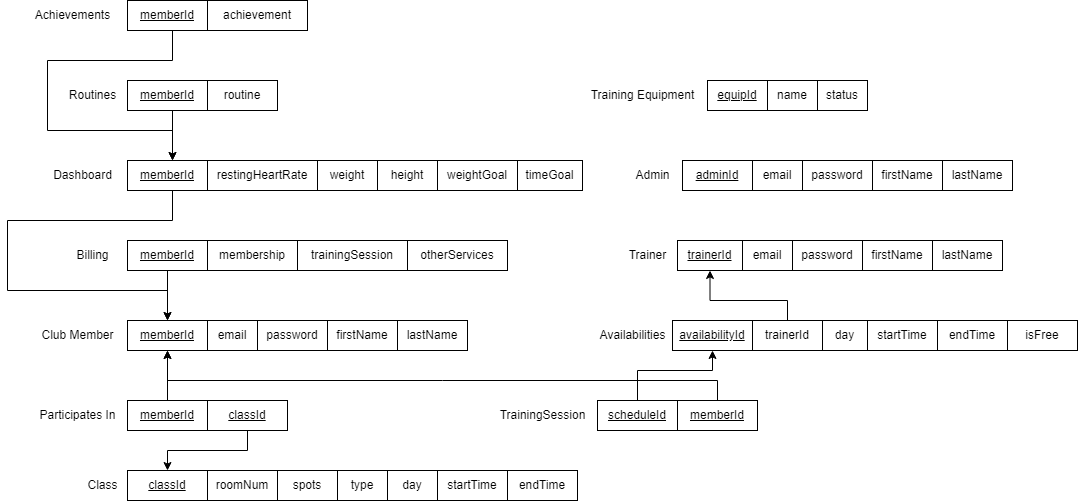

The diagram above was exported from draw.io. Its source (the exported page's mxGraphModel, read from the mxfile embedded in the PNG):
<mxGraphModel dx="2014" dy="2035" grid="1" gridSize="10" guides="1" tooltips="1" connect="1" arrows="1" fold="1" page="1" pageScale="1" pageWidth="827" pageHeight="1169" background="#ffffff" math="0" shadow="0">
  <root>
    <mxCell id="0" />
    <mxCell id="1" parent="0" />
    <mxCell id="U7149ucWV2uJ3858FfbE-1" value="&lt;u&gt;memberId&lt;/u&gt;" style="rounded=0;whiteSpace=wrap;html=1;" parent="1" vertex="1">
      <mxGeometry x="160" y="-290" width="80" height="30" as="geometry" />
    </mxCell>
    <mxCell id="dhYOQyUeaj437JnGQo1K-1" value="Club Member" style="text;html=1;align=center;verticalAlign=middle;resizable=0;points=[];autosize=1;strokeColor=none;fillColor=none;" parent="1" vertex="1">
      <mxGeometry x="60" y="-290" width="100" height="30" as="geometry" />
    </mxCell>
    <mxCell id="dhYOQyUeaj437JnGQo1K-2" value="&lt;u&gt;trainerId&lt;/u&gt;" style="rounded=0;whiteSpace=wrap;html=1;" parent="1" vertex="1">
      <mxGeometry x="710" y="-370" width="65" height="30" as="geometry" />
    </mxCell>
    <mxCell id="dhYOQyUeaj437JnGQo1K-3" value="&lt;u&gt;adminId&lt;/u&gt;" style="rounded=0;whiteSpace=wrap;html=1;" parent="1" vertex="1">
      <mxGeometry x="715" y="-450" width="70" height="30" as="geometry" />
    </mxCell>
    <mxCell id="dhYOQyUeaj437JnGQo1K-4" value="Trainer" style="text;html=1;align=center;verticalAlign=middle;resizable=0;points=[];autosize=1;strokeColor=none;fillColor=none;" parent="1" vertex="1">
      <mxGeometry x="650" y="-370" width="60" height="30" as="geometry" />
    </mxCell>
    <mxCell id="dhYOQyUeaj437JnGQo1K-5" value="Admin" style="text;html=1;align=center;verticalAlign=middle;resizable=0;points=[];autosize=1;strokeColor=none;fillColor=none;" parent="1" vertex="1">
      <mxGeometry x="655" y="-450" width="60" height="30" as="geometry" />
    </mxCell>
    <mxCell id="dhYOQyUeaj437JnGQo1K-7" value="email" style="rounded=0;whiteSpace=wrap;html=1;" parent="1" vertex="1">
      <mxGeometry x="240" y="-290" width="50" height="30" as="geometry" />
    </mxCell>
    <mxCell id="dhYOQyUeaj437JnGQo1K-8" value="firstName" style="rounded=0;whiteSpace=wrap;html=1;" parent="1" vertex="1">
      <mxGeometry x="895" y="-370" width="70" height="30" as="geometry" />
    </mxCell>
    <mxCell id="dhYOQyUeaj437JnGQo1K-9" value="firstName" style="rounded=0;whiteSpace=wrap;html=1;" parent="1" vertex="1">
      <mxGeometry x="905" y="-450" width="70" height="30" as="geometry" />
    </mxCell>
    <mxCell id="dhYOQyUeaj437JnGQo1K-10" value="weight" style="rounded=0;whiteSpace=wrap;html=1;" parent="1" vertex="1">
      <mxGeometry x="350" y="-450" width="60" height="30" as="geometry" />
    </mxCell>
    <mxCell id="dhYOQyUeaj437JnGQo1K-11" value="height" style="rounded=0;whiteSpace=wrap;html=1;" parent="1" vertex="1">
      <mxGeometry x="410" y="-450" width="60" height="30" as="geometry" />
    </mxCell>
    <mxCell id="dhYOQyUeaj437JnGQo1K-13" value="restingHeartRate" style="rounded=0;whiteSpace=wrap;html=1;" parent="1" vertex="1">
      <mxGeometry x="240" y="-450" width="110" height="30" as="geometry" />
    </mxCell>
    <mxCell id="dhYOQyUeaj437JnGQo1K-15" value="firstName" style="rounded=0;whiteSpace=wrap;html=1;" parent="1" vertex="1">
      <mxGeometry x="360" y="-290" width="70" height="30" as="geometry" />
    </mxCell>
    <mxCell id="dhYOQyUeaj437JnGQo1K-16" value="lastName" style="rounded=0;whiteSpace=wrap;html=1;" parent="1" vertex="1">
      <mxGeometry x="430" y="-290" width="70" height="30" as="geometry" />
    </mxCell>
    <mxCell id="dhYOQyUeaj437JnGQo1K-17" value="lastName" style="rounded=0;whiteSpace=wrap;html=1;" parent="1" vertex="1">
      <mxGeometry x="965" y="-370" width="70" height="30" as="geometry" />
    </mxCell>
    <mxCell id="dhYOQyUeaj437JnGQo1K-18" value="lastName" style="rounded=0;whiteSpace=wrap;html=1;" parent="1" vertex="1">
      <mxGeometry x="975" y="-450" width="70" height="30" as="geometry" />
    </mxCell>
    <mxCell id="dhYOQyUeaj437JnGQo1K-20" value="TrainingSession" style="text;html=1;align=center;verticalAlign=middle;resizable=0;points=[];autosize=1;strokeColor=none;fillColor=none;" parent="1" vertex="1">
      <mxGeometry x="520" y="-210" width="110" height="30" as="geometry" />
    </mxCell>
    <mxCell id="dhYOQyUeaj437JnGQo1K-50" style="edgeStyle=orthogonalEdgeStyle;rounded=0;orthogonalLoop=1;jettySize=auto;html=1;entryX=0.5;entryY=0;entryDx=0;entryDy=0;" parent="1" target="U7149ucWV2uJ3858FfbE-1" edge="1">
      <mxGeometry relative="1" as="geometry">
        <Array as="points">
          <mxPoint x="200" y="-340" />
        </Array>
        <mxPoint x="205" y="-340" as="sourcePoint" />
      </mxGeometry>
    </mxCell>
    <mxCell id="dhYOQyUeaj437JnGQo1K-27" value="Billing" style="text;html=1;align=center;verticalAlign=middle;resizable=0;points=[];autosize=1;strokeColor=none;fillColor=none;" parent="1" vertex="1">
      <mxGeometry x="95" y="-370" width="60" height="30" as="geometry" />
    </mxCell>
    <mxCell id="dhYOQyUeaj437JnGQo1K-28" value="membership" style="rounded=0;whiteSpace=wrap;html=1;" parent="1" vertex="1">
      <mxGeometry x="240" y="-370" width="90" height="30" as="geometry" />
    </mxCell>
    <mxCell id="dhYOQyUeaj437JnGQo1K-29" value="trainingSession" style="rounded=0;whiteSpace=wrap;html=1;" parent="1" vertex="1">
      <mxGeometry x="330" y="-370" width="110" height="30" as="geometry" />
    </mxCell>
    <mxCell id="dhYOQyUeaj437JnGQo1K-30" value="otherServices" style="rounded=0;whiteSpace=wrap;html=1;" parent="1" vertex="1">
      <mxGeometry x="440" y="-370" width="100" height="30" as="geometry" />
    </mxCell>
    <mxCell id="dhYOQyUeaj437JnGQo1K-34" value="routine" style="rounded=0;whiteSpace=wrap;html=1;" parent="1" vertex="1">
      <mxGeometry x="240" y="-530" width="70" height="30" as="geometry" />
    </mxCell>
    <mxCell id="dhYOQyUeaj437JnGQo1K-37" value="achievement" style="rounded=0;whiteSpace=wrap;html=1;" parent="1" vertex="1">
      <mxGeometry x="240" y="-610" width="100" height="30" as="geometry" />
    </mxCell>
    <mxCell id="dhYOQyUeaj437JnGQo1K-51" style="edgeStyle=orthogonalEdgeStyle;rounded=0;orthogonalLoop=1;jettySize=auto;html=1;entryX=0.5;entryY=0;entryDx=0;entryDy=0;" parent="1" target="U7149ucWV2uJ3858FfbE-1" edge="1">
      <mxGeometry relative="1" as="geometry">
        <Array as="points">
          <mxPoint x="205" y="-390" />
          <mxPoint x="40" y="-390" />
          <mxPoint x="40" y="-320" />
          <mxPoint x="200" y="-320" />
        </Array>
        <mxPoint x="205" y="-420" as="sourcePoint" />
      </mxGeometry>
    </mxCell>
    <mxCell id="dhYOQyUeaj437JnGQo1K-41" value="Dashboard" style="text;html=1;align=center;verticalAlign=middle;resizable=0;points=[];autosize=1;strokeColor=none;fillColor=none;" parent="1" vertex="1">
      <mxGeometry x="75" y="-450" width="80" height="30" as="geometry" />
    </mxCell>
    <mxCell id="dhYOQyUeaj437JnGQo1K-42" value="&lt;span&gt;day&lt;/span&gt;" style="rounded=0;whiteSpace=wrap;html=1;fontStyle=0" parent="1" vertex="1">
      <mxGeometry x="855" y="-290" width="45" height="30" as="geometry" />
    </mxCell>
    <mxCell id="dhYOQyUeaj437JnGQo1K-46" value="" style="edgeStyle=orthogonalEdgeStyle;rounded=0;orthogonalLoop=1;jettySize=auto;html=1;" parent="1" edge="1">
      <mxGeometry relative="1" as="geometry">
        <mxPoint x="205" y="-500" as="sourcePoint" />
        <mxPoint x="205" y="-450" as="targetPoint" />
      </mxGeometry>
    </mxCell>
    <mxCell id="dhYOQyUeaj437JnGQo1K-47" value="Routines" style="text;html=1;align=center;verticalAlign=middle;resizable=0;points=[];autosize=1;strokeColor=none;fillColor=none;" parent="1" vertex="1">
      <mxGeometry x="90" y="-530" width="70" height="30" as="geometry" />
    </mxCell>
    <mxCell id="dhYOQyUeaj437JnGQo1K-54" style="edgeStyle=orthogonalEdgeStyle;rounded=0;orthogonalLoop=1;jettySize=auto;html=1;entryX=0.5;entryY=0;entryDx=0;entryDy=0;" parent="1" edge="1">
      <mxGeometry relative="1" as="geometry">
        <Array as="points">
          <mxPoint x="205" y="-550" />
          <mxPoint x="80" y="-550" />
          <mxPoint x="80" y="-480" />
          <mxPoint x="205" y="-480" />
        </Array>
        <mxPoint x="205" y="-580" as="sourcePoint" />
        <mxPoint x="205" y="-450" as="targetPoint" />
      </mxGeometry>
    </mxCell>
    <mxCell id="dhYOQyUeaj437JnGQo1K-53" value="Achievements" style="text;html=1;align=center;verticalAlign=middle;resizable=0;points=[];autosize=1;strokeColor=none;fillColor=none;" parent="1" vertex="1">
      <mxGeometry x="55" y="-610" width="100" height="30" as="geometry" />
    </mxCell>
    <mxCell id="uOJ8I1u_D9m6P54XhSO7-2" style="edgeStyle=orthogonalEdgeStyle;rounded=0;orthogonalLoop=1;jettySize=auto;html=1;entryX=0.5;entryY=1;entryDx=0;entryDy=0;" edge="1" parent="1" source="dhYOQyUeaj437JnGQo1K-58" target="dhYOQyUeaj437JnGQo1K-2">
      <mxGeometry relative="1" as="geometry">
        <Array as="points">
          <mxPoint x="820" y="-310" />
          <mxPoint x="743" y="-310" />
        </Array>
      </mxGeometry>
    </mxCell>
    <mxCell id="dhYOQyUeaj437JnGQo1K-58" value="&lt;span&gt;trainerId&lt;/span&gt;" style="rounded=0;whiteSpace=wrap;html=1;fontStyle=0" parent="1" vertex="1">
      <mxGeometry x="785" y="-290" width="70" height="30" as="geometry" />
    </mxCell>
    <mxCell id="dhYOQyUeaj437JnGQo1K-59" value="Availabilities" style="text;html=1;align=center;verticalAlign=middle;resizable=0;points=[];autosize=1;strokeColor=none;fillColor=none;" parent="1" vertex="1">
      <mxGeometry x="620" y="-290" width="90" height="30" as="geometry" />
    </mxCell>
    <mxCell id="dhYOQyUeaj437JnGQo1K-70" value="weightGoal" style="rounded=0;whiteSpace=wrap;html=1;" parent="1" vertex="1">
      <mxGeometry x="470" y="-450" width="80" height="30" as="geometry" />
    </mxCell>
    <mxCell id="dhYOQyUeaj437JnGQo1K-72" value="timeGoal" style="rounded=0;whiteSpace=wrap;html=1;" parent="1" vertex="1">
      <mxGeometry x="550" y="-450" width="65" height="30" as="geometry" />
    </mxCell>
    <mxCell id="dhYOQyUeaj437JnGQo1K-78" value="&lt;u&gt;classId&lt;/u&gt;" style="rounded=0;whiteSpace=wrap;html=1;" parent="1" vertex="1">
      <mxGeometry x="160" y="-140" width="80" height="30" as="geometry" />
    </mxCell>
    <mxCell id="dhYOQyUeaj437JnGQo1K-82" value="Class" style="text;html=1;align=center;verticalAlign=middle;resizable=0;points=[];autosize=1;strokeColor=none;fillColor=none;" parent="1" vertex="1">
      <mxGeometry x="110" y="-140" width="50" height="30" as="geometry" />
    </mxCell>
    <mxCell id="dhYOQyUeaj437JnGQo1K-84" value="spots" style="rounded=0;whiteSpace=wrap;html=1;" parent="1" vertex="1">
      <mxGeometry x="310" y="-140" width="60" height="30" as="geometry" />
    </mxCell>
    <mxCell id="dhYOQyUeaj437JnGQo1K-85" value="type" style="rounded=0;whiteSpace=wrap;html=1;" parent="1" vertex="1">
      <mxGeometry x="370" y="-140" width="50" height="30" as="geometry" />
    </mxCell>
    <mxCell id="dhYOQyUeaj437JnGQo1K-89" value="Participates In" style="text;html=1;align=center;verticalAlign=middle;resizable=0;points=[];autosize=1;strokeColor=none;fillColor=none;" parent="1" vertex="1">
      <mxGeometry x="60" y="-210" width="100" height="30" as="geometry" />
    </mxCell>
    <mxCell id="bFKf5AjME9Bor4df5nbV-8" value="" style="edgeStyle=orthogonalEdgeStyle;rounded=0;orthogonalLoop=1;jettySize=auto;html=1;" parent="1" source="dhYOQyUeaj437JnGQo1K-90" target="U7149ucWV2uJ3858FfbE-1" edge="1">
      <mxGeometry relative="1" as="geometry" />
    </mxCell>
    <mxCell id="dhYOQyUeaj437JnGQo1K-90" value="&lt;u&gt;memberId&lt;/u&gt;" style="rounded=0;whiteSpace=wrap;html=1;" parent="1" vertex="1">
      <mxGeometry x="160" y="-210" width="80" height="30" as="geometry" />
    </mxCell>
    <mxCell id="KLN3sFp_k_tgvXIfX31l-5" style="edgeStyle=orthogonalEdgeStyle;rounded=0;orthogonalLoop=1;jettySize=auto;html=1;entryX=0.5;entryY=0;entryDx=0;entryDy=0;" parent="1" source="dhYOQyUeaj437JnGQo1K-92" target="dhYOQyUeaj437JnGQo1K-78" edge="1">
      <mxGeometry relative="1" as="geometry">
        <Array as="points">
          <mxPoint x="280" y="-160" />
          <mxPoint x="200" y="-160" />
        </Array>
      </mxGeometry>
    </mxCell>
    <mxCell id="dhYOQyUeaj437JnGQo1K-92" value="classId" style="rounded=0;whiteSpace=wrap;html=1;fontStyle=4" parent="1" vertex="1">
      <mxGeometry x="240" y="-210" width="80" height="30" as="geometry" />
    </mxCell>
    <mxCell id="dhYOQyUeaj437JnGQo1K-100" value="&lt;u&gt;equipId&lt;/u&gt;" style="rounded=0;whiteSpace=wrap;html=1;" parent="1" vertex="1">
      <mxGeometry x="740" y="-530" width="60" height="30" as="geometry" />
    </mxCell>
    <mxCell id="dhYOQyUeaj437JnGQo1K-101" value="name" style="rounded=0;whiteSpace=wrap;html=1;" parent="1" vertex="1">
      <mxGeometry x="800" y="-530" width="50" height="30" as="geometry" />
    </mxCell>
    <mxCell id="dhYOQyUeaj437JnGQo1K-102" value="status" style="rounded=0;whiteSpace=wrap;html=1;" parent="1" vertex="1">
      <mxGeometry x="850" y="-530" width="50" height="30" as="geometry" />
    </mxCell>
    <mxCell id="dhYOQyUeaj437JnGQo1K-104" value="Training Equipment" style="text;html=1;align=center;verticalAlign=middle;resizable=0;points=[];autosize=1;strokeColor=none;fillColor=none;" parent="1" vertex="1">
      <mxGeometry x="610" y="-530" width="130" height="30" as="geometry" />
    </mxCell>
    <mxCell id="KLN3sFp_k_tgvXIfX31l-1" value="&lt;span&gt;startTime&lt;/span&gt;" style="rounded=0;whiteSpace=wrap;html=1;fontStyle=0" parent="1" vertex="1">
      <mxGeometry x="900" y="-290" width="70" height="30" as="geometry" />
    </mxCell>
    <mxCell id="KLN3sFp_k_tgvXIfX31l-2" value="&lt;span&gt;endTime&lt;/span&gt;" style="rounded=0;whiteSpace=wrap;html=1;fontStyle=0" parent="1" vertex="1">
      <mxGeometry x="970" y="-290" width="70" height="30" as="geometry" />
    </mxCell>
    <mxCell id="Ctmd-NM7SD35DN490TsI-2" value="isFree" style="rounded=0;whiteSpace=wrap;html=1;" parent="1" vertex="1">
      <mxGeometry x="1040" y="-290" width="70" height="30" as="geometry" />
    </mxCell>
    <mxCell id="WuY-vmfhzy6cc2J2wP6N-1" value="email" style="rounded=0;whiteSpace=wrap;html=1;" parent="1" vertex="1">
      <mxGeometry x="785" y="-450" width="50" height="30" as="geometry" />
    </mxCell>
    <mxCell id="WuY-vmfhzy6cc2J2wP6N-2" value="password" style="rounded=0;whiteSpace=wrap;html=1;" parent="1" vertex="1">
      <mxGeometry x="835" y="-450" width="70" height="30" as="geometry" />
    </mxCell>
    <mxCell id="WuY-vmfhzy6cc2J2wP6N-3" value="email" style="rounded=0;whiteSpace=wrap;html=1;" parent="1" vertex="1">
      <mxGeometry x="775" y="-370" width="50" height="30" as="geometry" />
    </mxCell>
    <mxCell id="WuY-vmfhzy6cc2J2wP6N-4" value="password" style="rounded=0;whiteSpace=wrap;html=1;" parent="1" vertex="1">
      <mxGeometry x="825" y="-370" width="70" height="30" as="geometry" />
    </mxCell>
    <mxCell id="WuY-vmfhzy6cc2J2wP6N-5" value="password" style="rounded=0;whiteSpace=wrap;html=1;" parent="1" vertex="1">
      <mxGeometry x="290" y="-290" width="70" height="30" as="geometry" />
    </mxCell>
    <mxCell id="PhcHstAgKju2nAjZJZHa-1" value="endTime" style="rounded=0;whiteSpace=wrap;html=1;" parent="1" vertex="1">
      <mxGeometry x="540" y="-140" width="70" height="30" as="geometry" />
    </mxCell>
    <mxCell id="PhcHstAgKju2nAjZJZHa-2" value="startTime" style="rounded=0;whiteSpace=wrap;html=1;" parent="1" vertex="1">
      <mxGeometry x="470" y="-140" width="70" height="30" as="geometry" />
    </mxCell>
    <mxCell id="PhcHstAgKju2nAjZJZHa-3" value="day" style="rounded=0;whiteSpace=wrap;html=1;" parent="1" vertex="1">
      <mxGeometry x="420" y="-140" width="50" height="30" as="geometry" />
    </mxCell>
    <mxCell id="bFKf5AjME9Bor4df5nbV-1" value="roomNum" style="rounded=0;whiteSpace=wrap;html=1;" parent="1" vertex="1">
      <mxGeometry x="240" y="-140" width="70" height="30" as="geometry" />
    </mxCell>
    <mxCell id="bFKf5AjME9Bor4df5nbV-2" value="&lt;u&gt;memberId&lt;/u&gt;" style="rounded=0;whiteSpace=wrap;html=1;" parent="1" vertex="1">
      <mxGeometry x="160" y="-610" width="80" height="30" as="geometry" />
    </mxCell>
    <mxCell id="bFKf5AjME9Bor4df5nbV-3" value="&lt;u&gt;memberId&lt;/u&gt;" style="rounded=0;whiteSpace=wrap;html=1;" parent="1" vertex="1">
      <mxGeometry x="160" y="-530" width="80" height="30" as="geometry" />
    </mxCell>
    <mxCell id="bFKf5AjME9Bor4df5nbV-4" value="&lt;u&gt;memberId&lt;/u&gt;" style="rounded=0;whiteSpace=wrap;html=1;" parent="1" vertex="1">
      <mxGeometry x="160" y="-450" width="80" height="30" as="geometry" />
    </mxCell>
    <mxCell id="bFKf5AjME9Bor4df5nbV-5" value="&lt;u&gt;memberId&lt;/u&gt;" style="rounded=0;whiteSpace=wrap;html=1;" parent="1" vertex="1">
      <mxGeometry x="160" y="-370" width="80" height="30" as="geometry" />
    </mxCell>
    <mxCell id="bFKf5AjME9Bor4df5nbV-9" style="edgeStyle=orthogonalEdgeStyle;rounded=0;orthogonalLoop=1;jettySize=auto;html=1;entryX=0.5;entryY=1;entryDx=0;entryDy=0;" parent="1" source="bFKf5AjME9Bor4df5nbV-6" target="U7149ucWV2uJ3858FfbE-1" edge="1">
      <mxGeometry relative="1" as="geometry">
        <Array as="points">
          <mxPoint x="750" y="-230" />
          <mxPoint x="200" y="-230" />
        </Array>
      </mxGeometry>
    </mxCell>
    <mxCell id="bFKf5AjME9Bor4df5nbV-6" value="memberId" style="rounded=0;whiteSpace=wrap;html=1;fontStyle=4" parent="1" vertex="1">
      <mxGeometry x="710" y="-210" width="80" height="30" as="geometry" />
    </mxCell>
    <mxCell id="uOJ8I1u_D9m6P54XhSO7-1" style="edgeStyle=orthogonalEdgeStyle;rounded=0;orthogonalLoop=1;jettySize=auto;html=1;entryX=0.5;entryY=1;entryDx=0;entryDy=0;" edge="1" parent="1" source="bFKf5AjME9Bor4df5nbV-16" target="lJJtB3l6B_BPHwbpcqCV-3">
      <mxGeometry relative="1" as="geometry">
        <Array as="points">
          <mxPoint x="670" y="-240" />
          <mxPoint x="745" y="-240" />
        </Array>
      </mxGeometry>
    </mxCell>
    <mxCell id="bFKf5AjME9Bor4df5nbV-16" value="scheduleId" style="rounded=0;whiteSpace=wrap;html=1;fontStyle=4" parent="1" vertex="1">
      <mxGeometry x="630" y="-210" width="80" height="30" as="geometry" />
    </mxCell>
    <mxCell id="lJJtB3l6B_BPHwbpcqCV-3" value="availabilityId" style="rounded=0;whiteSpace=wrap;html=1;fontStyle=4" parent="1" vertex="1">
      <mxGeometry x="705" y="-290" width="80" height="30" as="geometry" />
    </mxCell>
  </root>
</mxGraphModel>